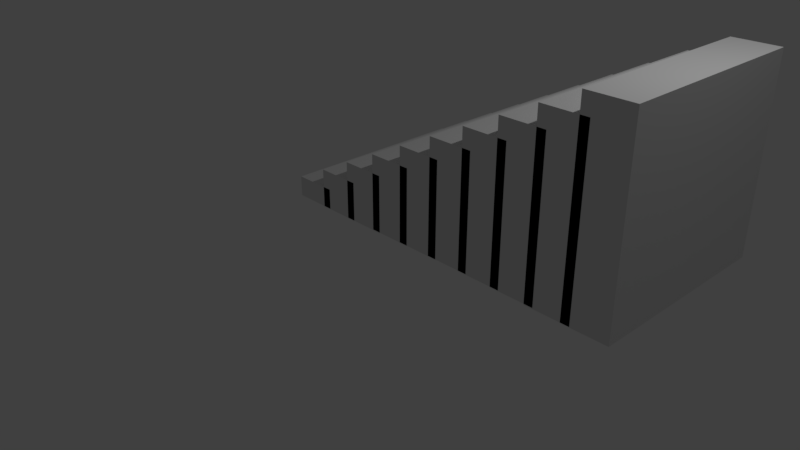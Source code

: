 # Source: Stairs.blend  (saved by Blender 2.79.0; exported with 4.5.12 LTS)
import bpy
from mathutils import Matrix  # noqa: F401  (used for matrix-valued properties, if any)

bpy.ops.wm.read_factory_settings(use_empty=True)
scene = bpy.context.scene
scene.name = 'Scene'

# ---- collections
col_collection_1 = bpy.data.collections.new('Collection 1'); scene.collection.children.link(col_collection_1)

# ---- materials (node trees are filled in below, after node groups)
mat_material = bpy.data.materials.new('Material')
mat_material.alpha_threshold = 0.0
mat_material.use_transparent_shadow = False
mat_material.roughness = 0.5
mat_material.line_color = (0.0, 0.0, 0.0, 1.0)

# ---- material node trees

# ---- world
world_world = bpy.data.worlds.new('World'); scene.world = world_world
world_world.color = (0.05088, 0.05088, 0.05088)
world_world.use_sun_shadow = False
world_world.sun_shadow_jitter_overblur = 0.0
world_world.cycles.sampling_method = 'MANUAL'

# ---- cameras
cam_camera = bpy.data.cameras.new('Camera')
cam_camera.clip_end = 100.0
cam_camera.lens = 35.0
cam_camera.sensor_width = 32.0
cam_camera.sensor_height = 18.0
cam_camera.ortho_scale = 7.314
cam_camera.dof.focus_distance = 0.0
cam_camera.dof.aperture_fstop = 128.0

# ---- lights
light_lamp = bpy.data.lights.new('Lamp', 'POINT')
light_lamp.transmission_factor = 0.0
light_lamp.cutoff_distance = 30.0
light_lamp.energy = 100.0
light_lamp.shadow_buffer_clip_start = 1.001
light_lamp.shadow_soft_size = 0.1
light_lamp.shadow_maximum_resolution = 0.006
light_lamp.use_absolute_resolution = True

# ---- meshes
me_cube = bpy.data.meshes.new('Cube')
me_cube.from_pydata([(-0.4174, 2.345, -0.3078), (-0.4174, -0.2748, -0.3078), (-1.0, -0.2748, -0.3078), (-1.0, 2.345, -0.3078), (-0.4174, 2.345, -0.04218), (-0.4174, -0.2748, -0.04218), (-1.0, -0.2748, -0.04218), (-1.0, 2.345, -0.04218), (0.04872, 2.345, -0.3095), (0.04872, -0.2748, -0.3095), (-0.5339, -0.2748, -0.3095), (-0.5339, 2.345, -0.3095), (0.04872, 2.345, 0.1969), (0.04872, -0.2748, 0.1969), (-0.5339, -0.2748, 0.1969), (-0.5339, 2.345, 0.1969), (0.5148, 2.345, -0.3079), (0.5148, -0.2748, -0.3079), (-0.0678, -0.2748, -0.3079), (-0.0678, 2.345, -0.3079), (0.5148, 2.345, 0.4359), (0.5148, -0.2748, 0.4359), (-0.0678, -0.2748, 0.4359), (-0.0678, 2.345, 0.4359), (0.9809, 2.345, -0.301), (0.9809, -0.2748, -0.301), (0.3983, -0.2748, -0.301), (0.3983, 2.345, -0.301), (0.9809, 2.345, 0.6749), (0.9809, -0.2748, 0.6749), (0.3983, -0.2748, 0.6749), (0.3983, 2.345, 0.6749), (1.447, 2.345, -0.2986), (1.447, -0.2748, -0.2986), (0.8644, -0.2748, -0.2986), (0.8644, 2.345, -0.2986), (1.447, 2.345, 0.9139), (1.447, -0.2748, 0.9139), (0.8644, -0.2748, 0.9139), (0.8644, 2.345, 0.9139), (1.913, 2.345, -0.295), (1.913, -0.2748, -0.295), (1.33, -0.2748, -0.295), (1.33, 2.345, -0.295), (1.913, 2.345, 1.153), (1.913, -0.2748, 1.153), (1.33, -0.2748, 1.153), (1.33, 2.345, 1.153), (2.379, 2.345, -0.2999), (2.379, -0.2748, -0.2999), (1.797, -0.2748, -0.2999), (1.797, 2.345, -0.2999), (2.379, 2.345, 1.392), (2.379, -0.2748, 1.392), (1.797, -0.2748, 1.392), (1.797, 2.345, 1.392), (2.845, 2.345, -0.3058), (2.845, -0.2748, -0.3058), (2.263, -0.2748, -0.3058), (2.263, 2.345, -0.3058), (2.845, 2.345, 1.631), (2.845, -0.2748, 1.631), (2.263, -0.2748, 1.631), (2.263, 2.345, 1.631), (3.311, 2.345, -0.3167), (3.311, -0.2748, -0.3167), (2.729, -0.2748, -0.3167), (2.729, 2.345, -0.3167), (3.311, 2.345, 1.87), (3.311, -0.2748, 1.87), (2.729, -0.2748, 1.87), (2.729, 2.345, 1.87), (3.778, 2.345, -0.3204), (3.778, -0.2748, -0.3204), (3.195, -0.2748, -0.3204), (3.195, 2.345, -0.3204), (3.778, 2.345, 2.109), (3.778, -0.2748, 2.109), (3.195, -0.2748, 2.109), (3.195, 2.345, 2.109)], [], [(0, 1, 2, 3), (4, 7, 6, 5), (0, 4, 5, 1), (1, 5, 6, 2), (2, 6, 7, 3), (4, 0, 3, 7), (8, 9, 10, 11), (12, 15, 14, 13), (8, 12, 13, 9), (9, 13, 14, 10), (10, 14, 15, 11), (12, 8, 11, 15), (16, 17, 18, 19), (20, 23, 22, 21), (16, 20, 21, 17), (17, 21, 22, 18), (18, 22, 23, 19), (20, 16, 19, 23), (24, 25, 26, 27), (28, 31, 30, 29), (24, 28, 29, 25), (25, 29, 30, 26), (26, 30, 31, 27), (28, 24, 27, 31), (32, 33, 34, 35), (36, 39, 38, 37), (32, 36, 37, 33), (33, 37, 38, 34), (34, 38, 39, 35), (36, 32, 35, 39), (40, 41, 42, 43), (44, 47, 46, 45), (40, 44, 45, 41), (41, 45, 46, 42), (42, 46, 47, 43), (44, 40, 43, 47), (48, 49, 50, 51), (52, 55, 54, 53), (48, 52, 53, 49), (49, 53, 54, 50), (50, 54, 55, 51), (52, 48, 51, 55), (56, 57, 58, 59), (60, 63, 62, 61), (56, 60, 61, 57), (57, 61, 62, 58), (58, 62, 63, 59), (60, 56, 59, 63), (64, 65, 66, 67), (68, 71, 70, 69), (64, 68, 69, 65), (65, 69, 70, 66), (66, 70, 71, 67), (68, 64, 67, 71), (72, 73, 74, 75), (76, 79, 78, 77), (72, 76, 77, 73), (73, 77, 78, 74), (74, 78, 79, 75), (76, 72, 75, 79)])
me_cube.materials.append(mat_material)
me_cube.use_remesh_preserve_volume = False
me_cube.use_remesh_preserve_attributes = False
me_cube.use_mirror_vertex_groups = False
me_cube.update()

# ---- objects
ob_cube = bpy.data.objects.new('Cube', me_cube)
ob_lamp = bpy.data.objects.new('Lamp', light_lamp)
ob_camera = bpy.data.objects.new('Camera', cam_camera)

# ---- transforms, parenting, visibility, modifiers, constraints
ob_cube.location = (0.0, 0.0, 0.892)
ob_cube.lock_rotations_4d = False
ob_cube.empty_display_type = 'ARROWS'
ob_cube.lineart.crease_threshold = 0.0
ob_lamp.location = (4.076, 1.005, 5.904)
ob_lamp.rotation_euler = (0.6503, 0.05522, 1.866)
ob_lamp.lock_rotations_4d = False
ob_lamp.empty_display_type = 'ARROWS'
ob_lamp.color = (0.0, 0.0, 0.0, 0.0)
ob_lamp.lineart.crease_threshold = 0.0
ob_camera.location = (7.481, -6.508, 5.344)
ob_camera.rotation_euler = (1.109, 0.0, 0.8149)
ob_camera.lock_rotations_4d = False
ob_camera.empty_display_type = 'ARROWS'
ob_camera.color = (0.0, 0.0, 0.0, 0.0)
ob_camera.display_type = 'WIRE'
ob_camera.lineart.crease_threshold = 0.0

# ---- collection membership
col_collection_1.objects.link(ob_cube)
col_collection_1.objects.link(ob_lamp)
col_collection_1.objects.link(ob_camera)

# ---- scene / render settings (as saved in the file)
scene.camera = ob_camera
scene.frame_start = 1; scene.frame_end = 250; scene.frame_set(1)
scene.render.engine = 'BLENDER_EEVEE_NEXT'
scene.render.resolution_percentage = 50
scene.render.dither_intensity = 0.0
scene.cycles.use_denoising = False
scene.cycles.samples = 128
scene.cycles.sampling_pattern = 'TABULATED_SOBOL'
scene.cycles.use_adaptive_sampling = False
scene.cycles.use_light_tree = False
scene.cycles.blur_glossy = 0.0
scene.cycles.sample_clamp_indirect = 0.0
scene.view_settings.view_transform = 'Standard'
bpy.context.view_layer.update()
